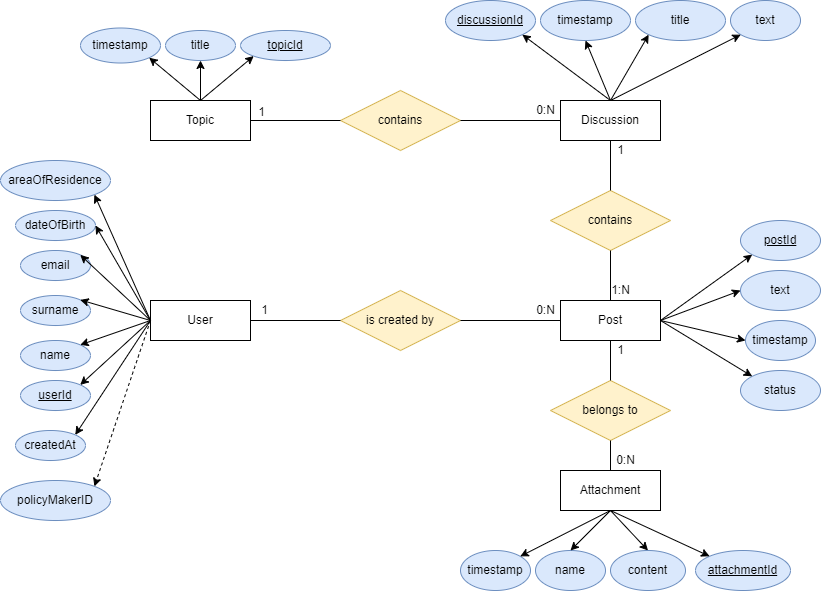

The diagram above was exported from draw.io. Its source (the exported page's mxGraphModel, read from the mxfile embedded in the PNG):
<mxGraphModel dx="1662" dy="865" grid="1" gridSize="10" guides="1" tooltips="1" connect="1" arrows="1" fold="1" page="1" pageScale="1" pageWidth="827" pageHeight="1169" math="0" shadow="0">
  <root>
    <mxCell id="0" />
    <mxCell id="1" parent="0" />
    <mxCell id="eWczIR_CgDYCzetP5Jwq-1" value="Topic" style="whiteSpace=wrap;html=1;align=center;" parent="1" vertex="1">
      <mxGeometry x="290" y="470" width="100" height="40" as="geometry" />
    </mxCell>
    <mxCell id="eWczIR_CgDYCzetP5Jwq-2" value="&lt;u&gt;topicId&lt;/u&gt;" style="ellipse;whiteSpace=wrap;html=1;fillColor=#dae8fc;strokeColor=#6c8ebf;" parent="1" vertex="1">
      <mxGeometry x="380" y="400" width="90" height="30" as="geometry" />
    </mxCell>
    <mxCell id="eWczIR_CgDYCzetP5Jwq-4" value="timestamp" style="ellipse;whiteSpace=wrap;html=1;fillColor=#dae8fc;strokeColor=#6c8ebf;" parent="1" vertex="1">
      <mxGeometry x="220" y="397.5" width="80" height="35" as="geometry" />
    </mxCell>
    <mxCell id="eWczIR_CgDYCzetP5Jwq-6" value="title" style="ellipse;whiteSpace=wrap;html=1;fillColor=#dae8fc;strokeColor=#6c8ebf;" parent="1" vertex="1">
      <mxGeometry x="305" y="400" width="70" height="30" as="geometry" />
    </mxCell>
    <mxCell id="eWczIR_CgDYCzetP5Jwq-8" value="Discussion" style="whiteSpace=wrap;html=1;align=center;" parent="1" vertex="1">
      <mxGeometry x="700" y="470" width="100" height="40" as="geometry" />
    </mxCell>
    <mxCell id="eWczIR_CgDYCzetP5Jwq-9" value="&lt;u&gt;discussionId&lt;/u&gt;" style="ellipse;whiteSpace=wrap;html=1;fillColor=#dae8fc;strokeColor=#6c8ebf;" parent="1" vertex="1">
      <mxGeometry x="585" y="370" width="90" height="40" as="geometry" />
    </mxCell>
    <mxCell id="eWczIR_CgDYCzetP5Jwq-11" value="text" style="ellipse;whiteSpace=wrap;html=1;fillColor=#dae8fc;strokeColor=#6c8ebf;" parent="1" vertex="1">
      <mxGeometry x="870" y="370" width="70" height="40" as="geometry" />
    </mxCell>
    <mxCell id="eWczIR_CgDYCzetP5Jwq-13" value="title" style="ellipse;whiteSpace=wrap;html=1;fillColor=#dae8fc;strokeColor=#6c8ebf;" parent="1" vertex="1">
      <mxGeometry x="775" y="370" width="90" height="40" as="geometry" />
    </mxCell>
    <mxCell id="eWczIR_CgDYCzetP5Jwq-15" value="contains" style="shape=rhombus;perimeter=rhombusPerimeter;whiteSpace=wrap;html=1;align=center;fillColor=#fff2cc;strokeColor=#d6b656;" parent="1" vertex="1">
      <mxGeometry x="480" y="460" width="120" height="60" as="geometry" />
    </mxCell>
    <mxCell id="eWczIR_CgDYCzetP5Jwq-16" value="" style="endArrow=none;html=1;rounded=0;exitX=1;exitY=0.5;exitDx=0;exitDy=0;entryX=0;entryY=0.5;entryDx=0;entryDy=0;" parent="1" source="eWczIR_CgDYCzetP5Jwq-1" target="eWczIR_CgDYCzetP5Jwq-15" edge="1">
      <mxGeometry relative="1" as="geometry">
        <mxPoint x="390" y="560" as="sourcePoint" />
        <mxPoint x="550" y="560" as="targetPoint" />
      </mxGeometry>
    </mxCell>
    <mxCell id="eWczIR_CgDYCzetP5Jwq-17" value="1" style="resizable=0;html=1;align=right;verticalAlign=bottom;" parent="eWczIR_CgDYCzetP5Jwq-16" connectable="0" vertex="1">
      <mxGeometry x="1" relative="1" as="geometry">
        <mxPoint x="-75" as="offset" />
      </mxGeometry>
    </mxCell>
    <mxCell id="eWczIR_CgDYCzetP5Jwq-21" value="" style="endArrow=none;html=1;rounded=0;exitX=1;exitY=0.5;exitDx=0;exitDy=0;entryX=0;entryY=0.5;entryDx=0;entryDy=0;" parent="1" source="eWczIR_CgDYCzetP5Jwq-15" target="eWczIR_CgDYCzetP5Jwq-8" edge="1">
      <mxGeometry relative="1" as="geometry">
        <mxPoint x="560" y="550" as="sourcePoint" />
        <mxPoint x="700" y="550" as="targetPoint" />
      </mxGeometry>
    </mxCell>
    <mxCell id="eWczIR_CgDYCzetP5Jwq-23" value="Post" style="whiteSpace=wrap;html=1;align=center;" parent="1" vertex="1">
      <mxGeometry x="700" y="670" width="100" height="40" as="geometry" />
    </mxCell>
    <mxCell id="eWczIR_CgDYCzetP5Jwq-24" value="&lt;u&gt;postId&lt;/u&gt;" style="ellipse;whiteSpace=wrap;html=1;fillColor=#dae8fc;strokeColor=#6c8ebf;" parent="1" vertex="1">
      <mxGeometry x="880" y="590" width="80" height="40" as="geometry" />
    </mxCell>
    <mxCell id="eWczIR_CgDYCzetP5Jwq-27" value="timestamp" style="ellipse;whiteSpace=wrap;html=1;fillColor=#dae8fc;strokeColor=#6c8ebf;" parent="1" vertex="1">
      <mxGeometry x="680" y="370" width="90" height="40" as="geometry" />
    </mxCell>
    <mxCell id="eWczIR_CgDYCzetP5Jwq-29" value="" style="endArrow=classic;html=1;rounded=0;exitX=0.5;exitY=0;exitDx=0;exitDy=0;entryX=0.5;entryY=1;entryDx=0;entryDy=0;" parent="1" source="eWczIR_CgDYCzetP5Jwq-8" target="eWczIR_CgDYCzetP5Jwq-27" edge="1">
      <mxGeometry width="50" height="50" relative="1" as="geometry">
        <mxPoint x="600" y="700" as="sourcePoint" />
        <mxPoint x="650" y="650" as="targetPoint" />
      </mxGeometry>
    </mxCell>
    <mxCell id="eWczIR_CgDYCzetP5Jwq-31" value="" style="endArrow=classic;html=1;rounded=0;exitX=0.5;exitY=0;exitDx=0;exitDy=0;entryX=1;entryY=1;entryDx=0;entryDy=0;" parent="1" source="eWczIR_CgDYCzetP5Jwq-8" target="eWczIR_CgDYCzetP5Jwq-9" edge="1">
      <mxGeometry width="50" height="50" relative="1" as="geometry">
        <mxPoint x="785" y="480" as="sourcePoint" />
        <mxPoint x="840" y="340" as="targetPoint" />
      </mxGeometry>
    </mxCell>
    <mxCell id="eWczIR_CgDYCzetP5Jwq-32" value="" style="endArrow=classic;html=1;rounded=0;exitX=0.5;exitY=0;exitDx=0;exitDy=0;entryX=0;entryY=1;entryDx=0;entryDy=0;" parent="1" source="eWczIR_CgDYCzetP5Jwq-8" target="eWczIR_CgDYCzetP5Jwq-13" edge="1">
      <mxGeometry width="50" height="50" relative="1" as="geometry">
        <mxPoint x="795" y="490" as="sourcePoint" />
        <mxPoint x="850" y="350" as="targetPoint" />
      </mxGeometry>
    </mxCell>
    <mxCell id="eWczIR_CgDYCzetP5Jwq-33" value="" style="endArrow=classic;html=1;rounded=0;exitX=0.5;exitY=0;exitDx=0;exitDy=0;entryX=0;entryY=1;entryDx=0;entryDy=0;" parent="1" source="eWczIR_CgDYCzetP5Jwq-8" target="eWczIR_CgDYCzetP5Jwq-11" edge="1">
      <mxGeometry width="50" height="50" relative="1" as="geometry">
        <mxPoint x="805" y="500" as="sourcePoint" />
        <mxPoint x="860" y="360" as="targetPoint" />
      </mxGeometry>
    </mxCell>
    <mxCell id="eWczIR_CgDYCzetP5Jwq-34" value="text" style="ellipse;whiteSpace=wrap;html=1;fillColor=#dae8fc;strokeColor=#6c8ebf;" parent="1" vertex="1">
      <mxGeometry x="880" y="640" width="80" height="40" as="geometry" />
    </mxCell>
    <mxCell id="eWczIR_CgDYCzetP5Jwq-35" value="timestamp" style="ellipse;whiteSpace=wrap;html=1;fillColor=#dae8fc;strokeColor=#6c8ebf;" parent="1" vertex="1">
      <mxGeometry x="885" y="690" width="70" height="40" as="geometry" />
    </mxCell>
    <mxCell id="eWczIR_CgDYCzetP5Jwq-36" value="status" style="ellipse;whiteSpace=wrap;html=1;fillColor=#dae8fc;strokeColor=#6c8ebf;" parent="1" vertex="1">
      <mxGeometry x="880" y="740" width="80" height="40" as="geometry" />
    </mxCell>
    <mxCell id="eWczIR_CgDYCzetP5Jwq-37" value="" style="endArrow=classic;html=1;rounded=0;exitX=1;exitY=0.5;exitDx=0;exitDy=0;entryX=0;entryY=0.5;entryDx=0;entryDy=0;" parent="1" source="eWczIR_CgDYCzetP5Jwq-23" target="eWczIR_CgDYCzetP5Jwq-34" edge="1">
      <mxGeometry width="50" height="50" relative="1" as="geometry">
        <mxPoint x="810" y="480" as="sourcePoint" />
        <mxPoint x="910" y="420" as="targetPoint" />
      </mxGeometry>
    </mxCell>
    <mxCell id="eWczIR_CgDYCzetP5Jwq-39" value="" style="endArrow=classic;html=1;rounded=0;exitX=1;exitY=0.5;exitDx=0;exitDy=0;entryX=0;entryY=0.5;entryDx=0;entryDy=0;" parent="1" source="eWczIR_CgDYCzetP5Jwq-23" target="eWczIR_CgDYCzetP5Jwq-35" edge="1">
      <mxGeometry width="50" height="50" relative="1" as="geometry">
        <mxPoint x="810" y="640" as="sourcePoint" />
        <mxPoint x="880" y="710" as="targetPoint" />
      </mxGeometry>
    </mxCell>
    <mxCell id="eWczIR_CgDYCzetP5Jwq-40" value="" style="endArrow=classic;html=1;rounded=0;entryX=0;entryY=0;entryDx=0;entryDy=0;" parent="1" target="eWczIR_CgDYCzetP5Jwq-36" edge="1">
      <mxGeometry width="50" height="50" relative="1" as="geometry">
        <mxPoint x="800" y="690" as="sourcePoint" />
        <mxPoint x="890" y="720" as="targetPoint" />
      </mxGeometry>
    </mxCell>
    <mxCell id="eWczIR_CgDYCzetP5Jwq-41" value="" style="endArrow=classic;html=1;rounded=0;entryX=0;entryY=1;entryDx=0;entryDy=0;" parent="1" target="eWczIR_CgDYCzetP5Jwq-24" edge="1">
      <mxGeometry width="50" height="50" relative="1" as="geometry">
        <mxPoint x="800" y="690" as="sourcePoint" />
        <mxPoint x="900" y="730" as="targetPoint" />
      </mxGeometry>
    </mxCell>
    <mxCell id="eWczIR_CgDYCzetP5Jwq-42" value="contains" style="shape=rhombus;perimeter=rhombusPerimeter;whiteSpace=wrap;html=1;align=center;fillColor=#fff2cc;strokeColor=#d6b656;" parent="1" vertex="1">
      <mxGeometry x="690" y="560" width="120" height="60" as="geometry" />
    </mxCell>
    <mxCell id="eWczIR_CgDYCzetP5Jwq-43" value="" style="endArrow=none;html=1;rounded=0;exitX=0.5;exitY=1;exitDx=0;exitDy=0;entryX=0.5;entryY=0;entryDx=0;entryDy=0;" parent="1" source="eWczIR_CgDYCzetP5Jwq-8" target="eWczIR_CgDYCzetP5Jwq-42" edge="1">
      <mxGeometry relative="1" as="geometry">
        <mxPoint x="490" y="840" as="sourcePoint" />
        <mxPoint x="650" y="840" as="targetPoint" />
      </mxGeometry>
    </mxCell>
    <mxCell id="eWczIR_CgDYCzetP5Jwq-44" value="" style="endArrow=none;html=1;rounded=0;exitX=0.5;exitY=1;exitDx=0;exitDy=0;entryX=0.5;entryY=0;entryDx=0;entryDy=0;" parent="1" source="eWczIR_CgDYCzetP5Jwq-42" target="eWczIR_CgDYCzetP5Jwq-23" edge="1">
      <mxGeometry relative="1" as="geometry">
        <mxPoint x="760" y="520" as="sourcePoint" />
        <mxPoint x="760" y="570" as="targetPoint" />
      </mxGeometry>
    </mxCell>
    <mxCell id="eWczIR_CgDYCzetP5Jwq-45" value="1:N" style="text;html=1;align=center;verticalAlign=middle;resizable=0;points=[];autosize=1;strokeColor=none;fillColor=none;" parent="1" vertex="1">
      <mxGeometry x="745" y="650" width="30" height="20" as="geometry" />
    </mxCell>
    <mxCell id="eWczIR_CgDYCzetP5Jwq-47" value="1" style="text;html=1;align=center;verticalAlign=middle;resizable=0;points=[];autosize=1;strokeColor=none;fillColor=none;" parent="1" vertex="1">
      <mxGeometry x="750" y="510" width="20" height="20" as="geometry" />
    </mxCell>
    <mxCell id="eWczIR_CgDYCzetP5Jwq-52" value="is created by" style="shape=rhombus;perimeter=rhombusPerimeter;whiteSpace=wrap;html=1;align=center;fillColor=#fff2cc;strokeColor=#d6b656;" parent="1" vertex="1">
      <mxGeometry x="480" y="660" width="120" height="60" as="geometry" />
    </mxCell>
    <mxCell id="eWczIR_CgDYCzetP5Jwq-53" value="" style="endArrow=none;html=1;rounded=0;entryX=0;entryY=0.5;entryDx=0;entryDy=0;exitX=1;exitY=0.5;exitDx=0;exitDy=0;" parent="1" source="eWczIR_CgDYCzetP5Jwq-52" target="eWczIR_CgDYCzetP5Jwq-23" edge="1">
      <mxGeometry relative="1" as="geometry">
        <mxPoint x="620" y="760" as="sourcePoint" />
        <mxPoint x="780" y="760" as="targetPoint" />
      </mxGeometry>
    </mxCell>
    <mxCell id="eWczIR_CgDYCzetP5Jwq-54" value="0:N" style="text;html=1;align=center;verticalAlign=middle;resizable=0;points=[];autosize=1;strokeColor=none;fillColor=none;" parent="1" vertex="1">
      <mxGeometry x="670" y="670" width="30" height="20" as="geometry" />
    </mxCell>
    <mxCell id="eWczIR_CgDYCzetP5Jwq-56" value="User" style="whiteSpace=wrap;html=1;align=center;" parent="1" vertex="1">
      <mxGeometry x="290" y="670" width="100" height="40" as="geometry" />
    </mxCell>
    <mxCell id="eWczIR_CgDYCzetP5Jwq-57" value="0:N" style="text;html=1;align=center;verticalAlign=middle;resizable=0;points=[];autosize=1;strokeColor=none;fillColor=none;" parent="1" vertex="1">
      <mxGeometry x="670" y="470" width="30" height="20" as="geometry" />
    </mxCell>
    <mxCell id="eWczIR_CgDYCzetP5Jwq-59" value="" style="endArrow=none;html=1;rounded=0;entryX=0;entryY=0.5;entryDx=0;entryDy=0;exitX=1;exitY=0.5;exitDx=0;exitDy=0;" parent="1" source="eWczIR_CgDYCzetP5Jwq-56" target="eWczIR_CgDYCzetP5Jwq-52" edge="1">
      <mxGeometry relative="1" as="geometry">
        <mxPoint x="500" y="750" as="sourcePoint" />
        <mxPoint x="660" y="750" as="targetPoint" />
      </mxGeometry>
    </mxCell>
    <mxCell id="eWczIR_CgDYCzetP5Jwq-62" value="1" style="text;html=1;align=center;verticalAlign=middle;resizable=0;points=[];autosize=1;strokeColor=none;fillColor=none;" parent="1" vertex="1">
      <mxGeometry x="394" y="670" width="20" height="20" as="geometry" />
    </mxCell>
    <mxCell id="eWczIR_CgDYCzetP5Jwq-63" value="&lt;u&gt;userId&lt;/u&gt;" style="ellipse;whiteSpace=wrap;html=1;fillColor=#dae8fc;strokeColor=#6c8ebf;" parent="1" vertex="1">
      <mxGeometry x="160" y="750" width="70" height="30" as="geometry" />
    </mxCell>
    <mxCell id="eWczIR_CgDYCzetP5Jwq-64" value="name" style="ellipse;whiteSpace=wrap;html=1;fillColor=#dae8fc;strokeColor=#6c8ebf;" parent="1" vertex="1">
      <mxGeometry x="160" y="710" width="70" height="30" as="geometry" />
    </mxCell>
    <mxCell id="eWczIR_CgDYCzetP5Jwq-65" value="surname" style="ellipse;whiteSpace=wrap;html=1;fillColor=#dae8fc;strokeColor=#6c8ebf;" parent="1" vertex="1">
      <mxGeometry x="160" y="665" width="70" height="30" as="geometry" />
    </mxCell>
    <mxCell id="eWczIR_CgDYCzetP5Jwq-66" value="email" style="ellipse;whiteSpace=wrap;html=1;fillColor=#dae8fc;strokeColor=#6c8ebf;" parent="1" vertex="1">
      <mxGeometry x="160" y="620" width="70" height="30" as="geometry" />
    </mxCell>
    <mxCell id="eWczIR_CgDYCzetP5Jwq-67" value="dateOfBirth" style="ellipse;whiteSpace=wrap;html=1;fillColor=#dae8fc;strokeColor=#6c8ebf;" parent="1" vertex="1">
      <mxGeometry x="155" y="580" width="80" height="30" as="geometry" />
    </mxCell>
    <mxCell id="eWczIR_CgDYCzetP5Jwq-68" value="areaOfResidence" style="ellipse;whiteSpace=wrap;html=1;fillColor=#dae8fc;strokeColor=#6c8ebf;" parent="1" vertex="1">
      <mxGeometry x="140" y="530" width="110" height="40" as="geometry" />
    </mxCell>
    <mxCell id="eWczIR_CgDYCzetP5Jwq-69" value="" style="endArrow=classic;html=1;rounded=0;entryX=1;entryY=0;entryDx=0;entryDy=0;exitX=0;exitY=0.5;exitDx=0;exitDy=0;" parent="1" source="eWczIR_CgDYCzetP5Jwq-56" target="eWczIR_CgDYCzetP5Jwq-63" edge="1">
      <mxGeometry width="50" height="50" relative="1" as="geometry">
        <mxPoint x="540" y="740" as="sourcePoint" />
        <mxPoint x="901.7157287525379" y="755.8578643762689" as="targetPoint" />
      </mxGeometry>
    </mxCell>
    <mxCell id="eWczIR_CgDYCzetP5Jwq-70" value="" style="endArrow=classic;html=1;rounded=0;entryX=1;entryY=0;entryDx=0;entryDy=0;" parent="1" target="eWczIR_CgDYCzetP5Jwq-64" edge="1">
      <mxGeometry width="50" height="50" relative="1" as="geometry">
        <mxPoint x="290" y="690" as="sourcePoint" />
        <mxPoint x="890" y="895" as="targetPoint" />
      </mxGeometry>
    </mxCell>
    <mxCell id="eWczIR_CgDYCzetP5Jwq-71" value="" style="endArrow=classic;html=1;rounded=0;entryX=1;entryY=0;entryDx=0;entryDy=0;" parent="1" target="eWczIR_CgDYCzetP5Jwq-65" edge="1">
      <mxGeometry width="50" height="50" relative="1" as="geometry">
        <mxPoint x="290" y="690" as="sourcePoint" />
        <mxPoint x="900" y="905" as="targetPoint" />
      </mxGeometry>
    </mxCell>
    <mxCell id="eWczIR_CgDYCzetP5Jwq-72" value="" style="endArrow=classic;html=1;rounded=0;exitX=0;exitY=0.5;exitDx=0;exitDy=0;entryX=1;entryY=0;entryDx=0;entryDy=0;" parent="1" source="eWczIR_CgDYCzetP5Jwq-56" target="eWczIR_CgDYCzetP5Jwq-66" edge="1">
      <mxGeometry width="50" height="50" relative="1" as="geometry">
        <mxPoint x="830" y="930" as="sourcePoint" />
        <mxPoint x="910" y="915" as="targetPoint" />
      </mxGeometry>
    </mxCell>
    <mxCell id="eWczIR_CgDYCzetP5Jwq-73" value="" style="endArrow=classic;html=1;rounded=0;entryX=1;entryY=0.5;entryDx=0;entryDy=0;" parent="1" target="eWczIR_CgDYCzetP5Jwq-67" edge="1">
      <mxGeometry width="50" height="50" relative="1" as="geometry">
        <mxPoint x="290" y="690" as="sourcePoint" />
        <mxPoint x="920" y="925" as="targetPoint" />
      </mxGeometry>
    </mxCell>
    <mxCell id="eWczIR_CgDYCzetP5Jwq-74" value="" style="endArrow=classic;html=1;rounded=0;entryX=1;entryY=1;entryDx=0;entryDy=0;" parent="1" target="eWczIR_CgDYCzetP5Jwq-68" edge="1">
      <mxGeometry width="50" height="50" relative="1" as="geometry">
        <mxPoint x="290" y="690" as="sourcePoint" />
        <mxPoint x="930" y="935" as="targetPoint" />
      </mxGeometry>
    </mxCell>
    <mxCell id="eWczIR_CgDYCzetP5Jwq-77" value="policyMakerID" style="ellipse;whiteSpace=wrap;html=1;fillColor=#dae8fc;strokeColor=#6c8ebf;" parent="1" vertex="1">
      <mxGeometry x="140" y="850" width="110" height="40" as="geometry" />
    </mxCell>
    <mxCell id="eWczIR_CgDYCzetP5Jwq-78" value="" style="endArrow=classic;html=1;rounded=0;dashed=1;exitX=0;exitY=0.5;exitDx=0;exitDy=0;entryX=1;entryY=0;entryDx=0;entryDy=0;" parent="1" source="eWczIR_CgDYCzetP5Jwq-56" target="eWczIR_CgDYCzetP5Jwq-77" edge="1">
      <mxGeometry width="50" height="50" relative="1" as="geometry">
        <mxPoint x="340" y="880" as="sourcePoint" />
        <mxPoint x="683.8908729652601" y="1040.857864376269" as="targetPoint" />
      </mxGeometry>
    </mxCell>
    <mxCell id="eWczIR_CgDYCzetP5Jwq-79" value="" style="endArrow=classic;html=1;rounded=0;exitX=0.5;exitY=0;exitDx=0;exitDy=0;entryX=0.5;entryY=1;entryDx=0;entryDy=0;" parent="1" source="eWczIR_CgDYCzetP5Jwq-1" target="eWczIR_CgDYCzetP5Jwq-6" edge="1">
      <mxGeometry width="50" height="50" relative="1" as="geometry">
        <mxPoint x="770" y="950" as="sourcePoint" />
        <mxPoint x="693.8908729652601" y="990.8578643762689" as="targetPoint" />
      </mxGeometry>
    </mxCell>
    <mxCell id="eWczIR_CgDYCzetP5Jwq-80" value="Attachment" style="whiteSpace=wrap;html=1;align=center;" parent="1" vertex="1">
      <mxGeometry x="700" y="840" width="100" height="40" as="geometry" />
    </mxCell>
    <mxCell id="eWczIR_CgDYCzetP5Jwq-81" value="&lt;u&gt;attachmentId&lt;/u&gt;" style="ellipse;whiteSpace=wrap;html=1;fillColor=#dae8fc;strokeColor=#6c8ebf;" parent="1" vertex="1">
      <mxGeometry x="835" y="920" width="95" height="40" as="geometry" />
    </mxCell>
    <mxCell id="eWczIR_CgDYCzetP5Jwq-82" value="content" style="ellipse;whiteSpace=wrap;html=1;fillColor=#dae8fc;strokeColor=#6c8ebf;" parent="1" vertex="1">
      <mxGeometry x="750" y="920" width="75" height="40" as="geometry" />
    </mxCell>
    <mxCell id="eWczIR_CgDYCzetP5Jwq-83" value="name" style="ellipse;whiteSpace=wrap;html=1;fillColor=#dae8fc;strokeColor=#6c8ebf;" parent="1" vertex="1">
      <mxGeometry x="675" y="920" width="70" height="40" as="geometry" />
    </mxCell>
    <mxCell id="eWczIR_CgDYCzetP5Jwq-84" value="timestamp" style="ellipse;whiteSpace=wrap;html=1;fillColor=#dae8fc;strokeColor=#6c8ebf;" parent="1" vertex="1">
      <mxGeometry x="600" y="920" width="70" height="40" as="geometry" />
    </mxCell>
    <mxCell id="eWczIR_CgDYCzetP5Jwq-85" value="" style="endArrow=classic;html=1;rounded=0;exitX=0.5;exitY=1;exitDx=0;exitDy=0;entryX=0;entryY=0;entryDx=0;entryDy=0;" parent="1" source="eWczIR_CgDYCzetP5Jwq-80" target="eWczIR_CgDYCzetP5Jwq-81" edge="1">
      <mxGeometry width="50" height="50" relative="1" as="geometry">
        <mxPoint x="810" y="690" as="sourcePoint" />
        <mxPoint x="901.7157287525379" y="634.1421356237311" as="targetPoint" />
      </mxGeometry>
    </mxCell>
    <mxCell id="eWczIR_CgDYCzetP5Jwq-86" value="" style="endArrow=classic;html=1;rounded=0;exitX=0.5;exitY=1;exitDx=0;exitDy=0;entryX=0.5;entryY=0;entryDx=0;entryDy=0;" parent="1" source="eWczIR_CgDYCzetP5Jwq-80" target="eWczIR_CgDYCzetP5Jwq-82" edge="1">
      <mxGeometry width="50" height="50" relative="1" as="geometry">
        <mxPoint x="760" y="890" as="sourcePoint" />
        <mxPoint x="859.0906075556659" y="935.7832372577302" as="targetPoint" />
      </mxGeometry>
    </mxCell>
    <mxCell id="eWczIR_CgDYCzetP5Jwq-87" value="" style="endArrow=classic;html=1;rounded=0;entryX=0.5;entryY=0;entryDx=0;entryDy=0;" parent="1" target="eWczIR_CgDYCzetP5Jwq-83" edge="1">
      <mxGeometry width="50" height="50" relative="1" as="geometry">
        <mxPoint x="750" y="880" as="sourcePoint" />
        <mxPoint x="869.0906075556659" y="945.7832372577302" as="targetPoint" />
      </mxGeometry>
    </mxCell>
    <mxCell id="eWczIR_CgDYCzetP5Jwq-88" value="" style="endArrow=classic;html=1;rounded=0;entryX=1;entryY=0;entryDx=0;entryDy=0;" parent="1" target="eWczIR_CgDYCzetP5Jwq-84" edge="1">
      <mxGeometry width="50" height="50" relative="1" as="geometry">
        <mxPoint x="750" y="880" as="sourcePoint" />
        <mxPoint x="879.0906075556659" y="955.7832372577302" as="targetPoint" />
      </mxGeometry>
    </mxCell>
    <mxCell id="eWczIR_CgDYCzetP5Jwq-89" value="belongs to" style="shape=rhombus;perimeter=rhombusPerimeter;whiteSpace=wrap;html=1;align=center;fillColor=#fff2cc;strokeColor=#d6b656;" parent="1" vertex="1">
      <mxGeometry x="690" y="750" width="120" height="60" as="geometry" />
    </mxCell>
    <mxCell id="eWczIR_CgDYCzetP5Jwq-91" value="" style="endArrow=none;html=1;rounded=0;entryX=0.5;entryY=1;entryDx=0;entryDy=0;exitX=0.5;exitY=0;exitDx=0;exitDy=0;" parent="1" source="eWczIR_CgDYCzetP5Jwq-80" target="eWczIR_CgDYCzetP5Jwq-89" edge="1">
      <mxGeometry relative="1" as="geometry">
        <mxPoint x="620" y="710" as="sourcePoint" />
        <mxPoint x="720" y="710" as="targetPoint" />
      </mxGeometry>
    </mxCell>
    <mxCell id="eWczIR_CgDYCzetP5Jwq-94" value="0:N" style="text;html=1;align=center;verticalAlign=middle;resizable=0;points=[];autosize=1;strokeColor=none;fillColor=none;" parent="1" vertex="1">
      <mxGeometry x="750" y="820" width="30" height="20" as="geometry" />
    </mxCell>
    <mxCell id="eWczIR_CgDYCzetP5Jwq-95" value="" style="endArrow=none;html=1;rounded=0;entryX=0.5;entryY=1;entryDx=0;entryDy=0;exitX=0.5;exitY=0;exitDx=0;exitDy=0;" parent="1" source="eWczIR_CgDYCzetP5Jwq-89" target="eWczIR_CgDYCzetP5Jwq-23" edge="1">
      <mxGeometry relative="1" as="geometry">
        <mxPoint x="610" y="700" as="sourcePoint" />
        <mxPoint x="710" y="700" as="targetPoint" />
      </mxGeometry>
    </mxCell>
    <mxCell id="eWczIR_CgDYCzetP5Jwq-96" value="1" style="text;html=1;align=center;verticalAlign=middle;resizable=0;points=[];autosize=1;strokeColor=none;fillColor=none;" parent="1" vertex="1">
      <mxGeometry x="750" y="710" width="20" height="20" as="geometry" />
    </mxCell>
    <mxCell id="g9Xf4jRrbOC6-ReCmyB8-1" value="" style="endArrow=classic;html=1;rounded=0;entryX=0;entryY=1;entryDx=0;entryDy=0;" parent="1" target="eWczIR_CgDYCzetP5Jwq-2" edge="1">
      <mxGeometry width="50" height="50" relative="1" as="geometry">
        <mxPoint x="340" y="470" as="sourcePoint" />
        <mxPoint x="350" y="440" as="targetPoint" />
      </mxGeometry>
    </mxCell>
    <mxCell id="g9Xf4jRrbOC6-ReCmyB8-2" value="" style="endArrow=classic;html=1;rounded=0;entryX=1;entryY=1;entryDx=0;entryDy=0;exitX=0.5;exitY=0;exitDx=0;exitDy=0;" parent="1" source="eWczIR_CgDYCzetP5Jwq-1" target="eWczIR_CgDYCzetP5Jwq-4" edge="1">
      <mxGeometry width="50" height="50" relative="1" as="geometry">
        <mxPoint x="350" y="480" as="sourcePoint" />
        <mxPoint x="413.18019484660545" y="435.6066017177982" as="targetPoint" />
      </mxGeometry>
    </mxCell>
    <mxCell id="Kg16XLJZi40VuRF5m4EC-2" value="createdAt" style="ellipse;whiteSpace=wrap;html=1;fillColor=#dae8fc;strokeColor=#6c8ebf;" vertex="1" parent="1">
      <mxGeometry x="155" y="800" width="70" height="30" as="geometry" />
    </mxCell>
    <mxCell id="Kg16XLJZi40VuRF5m4EC-3" value="" style="endArrow=classic;html=1;rounded=0;exitX=0;exitY=0.5;exitDx=0;exitDy=0;entryX=1;entryY=0;entryDx=0;entryDy=0;" edge="1" parent="1" source="eWczIR_CgDYCzetP5Jwq-56" target="Kg16XLJZi40VuRF5m4EC-2">
      <mxGeometry width="50" height="50" relative="1" as="geometry">
        <mxPoint x="300" y="700" as="sourcePoint" />
        <mxPoint x="229.74873734152925" y="764.3933982822016" as="targetPoint" />
      </mxGeometry>
    </mxCell>
  </root>
</mxGraphModel>